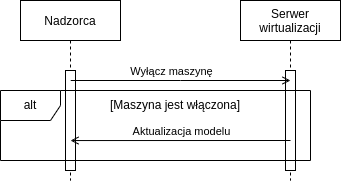

The diagram above was exported from draw.io. Its source (the exported page's mxGraphModel, read from the mxfile embedded in the PNG):
<mxGraphModel dx="1422" dy="745" grid="1" gridSize="10" guides="1" tooltips="1" connect="1" arrows="1" fold="1" page="1" pageScale="1" pageWidth="850" pageHeight="1100" math="0" shadow="0">
  <root>
    <mxCell id="0" />
    <mxCell id="1" parent="0" />
    <mxCell id="2viEDrC0R2G4eSza2bzU-4" value="Nadzorca" style="shape=umlLifeline;perimeter=lifelinePerimeter;container=1;collapsible=0;recursiveResize=0;rounded=0;shadow=0;strokeWidth=1;" parent="1" vertex="1">
      <mxGeometry x="330" y="80" width="100" height="180" as="geometry" />
    </mxCell>
    <mxCell id="2viEDrC0R2G4eSza2bzU-5" value="" style="points=[];perimeter=orthogonalPerimeter;rounded=0;shadow=0;strokeWidth=1;" parent="2viEDrC0R2G4eSza2bzU-4" vertex="1">
      <mxGeometry x="45" y="70" width="10" height="100" as="geometry" />
    </mxCell>
    <mxCell id="2viEDrC0R2G4eSza2bzU-12" value="Serwer&#10;wirtualizacji&#10;" style="shape=umlLifeline;perimeter=lifelinePerimeter;container=1;collapsible=0;recursiveResize=0;rounded=0;shadow=0;strokeWidth=1;verticalAlign=top;" parent="1" vertex="1">
      <mxGeometry x="550" y="80" width="100" height="180" as="geometry" />
    </mxCell>
    <mxCell id="2viEDrC0R2G4eSza2bzU-13" value="" style="points=[];perimeter=orthogonalPerimeter;rounded=0;shadow=0;strokeWidth=1;" parent="2viEDrC0R2G4eSza2bzU-12" vertex="1">
      <mxGeometry x="45" y="70" width="10" height="100" as="geometry" />
    </mxCell>
    <mxCell id="2viEDrC0R2G4eSza2bzU-14" value="" style="endArrow=open;html=1;rounded=0;endFill=0;" parent="1" edge="1">
      <mxGeometry width="50" height="50" relative="1" as="geometry">
        <mxPoint x="380.2222222222223" y="160" as="sourcePoint" />
        <mxPoint x="600" y="160" as="targetPoint" />
        <Array as="points">
          <mxPoint x="490" y="160" />
        </Array>
      </mxGeometry>
    </mxCell>
    <mxCell id="2viEDrC0R2G4eSza2bzU-15" value="Wyłącz maszynę" style="edgeLabel;html=1;align=center;verticalAlign=middle;resizable=0;points=[];" parent="2viEDrC0R2G4eSza2bzU-14" vertex="1" connectable="0">
      <mxGeometry x="-0.3758" relative="1" as="geometry">
        <mxPoint x="31" y="-10" as="offset" />
      </mxGeometry>
    </mxCell>
    <mxCell id="2viEDrC0R2G4eSza2bzU-19" value="" style="endArrow=open;html=1;rounded=0;endFill=0;exitX=0.5;exitY=0.185;exitDx=0;exitDy=0;exitPerimeter=0;" parent="1" edge="1">
      <mxGeometry width="50" height="50" relative="1" as="geometry">
        <mxPoint x="600" y="220" as="sourcePoint" />
        <mxPoint x="380" y="220.04999999999995" as="targetPoint" />
      </mxGeometry>
    </mxCell>
    <mxCell id="2viEDrC0R2G4eSza2bzU-20" value="Aktualizacja modelu" style="edgeLabel;html=1;align=center;verticalAlign=middle;resizable=0;points=[];" parent="2viEDrC0R2G4eSza2bzU-19" vertex="1" connectable="0">
      <mxGeometry x="-0.3758" relative="1" as="geometry">
        <mxPoint x="-41" y="-10" as="offset" />
      </mxGeometry>
    </mxCell>
    <mxCell id="2viEDrC0R2G4eSza2bzU-27" value="[Maszyna jest włączona]" style="text;html=1;strokeColor=none;fillColor=none;align=center;verticalAlign=middle;whiteSpace=wrap;rounded=0;" parent="1" vertex="1">
      <mxGeometry x="380" y="170" width="210" height="30" as="geometry" />
    </mxCell>
    <mxCell id="2viEDrC0R2G4eSza2bzU-1" value="alt" style="shape=umlFrame;whiteSpace=wrap;html=1;" parent="1" vertex="1">
      <mxGeometry x="310" y="170" width="310" height="70" as="geometry" />
    </mxCell>
  </root>
</mxGraphModel>